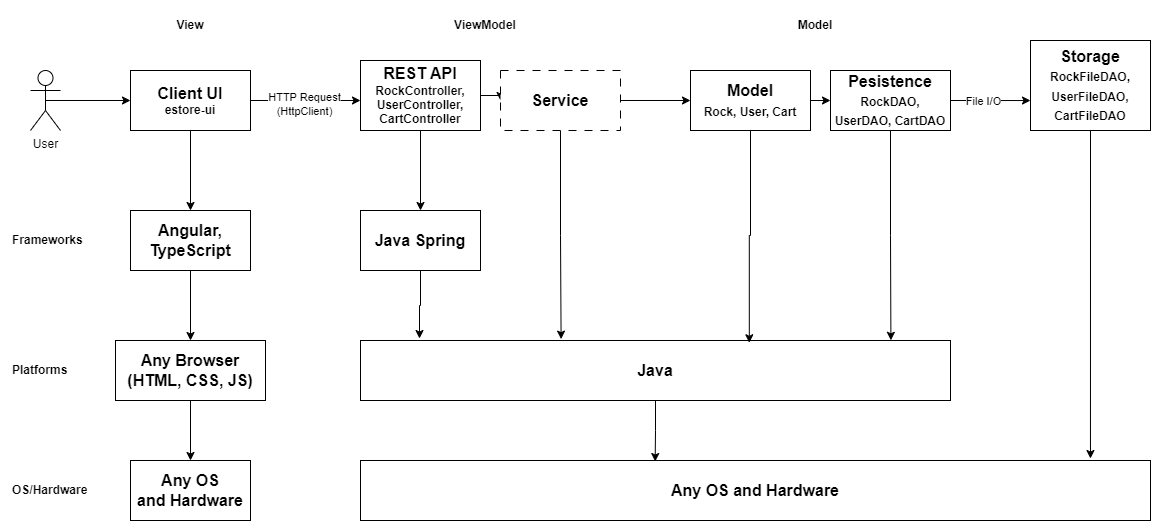

The diagram above was exported from draw.io. Its source (the exported page's mxGraphModel, read from the mxfile embedded in the PNG):
<mxGraphModel dx="1859" dy="638" grid="1" gridSize="10" guides="1" tooltips="1" connect="1" arrows="1" fold="1" page="1" pageScale="1" pageWidth="850" pageHeight="1100" math="0" shadow="0">
  <root>
    <mxCell id="0" />
    <mxCell id="1" parent="0" />
    <mxCell id="lUn-S58wXyrKzAqbkHiP-1" value="&lt;font style=&quot;font-size: 16px;&quot;&gt;&lt;b&gt;Client UI&lt;br&gt;&lt;/b&gt;&lt;/font&gt;&lt;b style=&quot;border-color: var(--border-color);&quot;&gt;estore-ui&lt;/b&gt;" style="rounded=0;whiteSpace=wrap;html=1;" parent="1" vertex="1">
      <mxGeometry x="-130" y="150" width="120" height="60" as="geometry" />
    </mxCell>
    <mxCell id="lUn-S58wXyrKzAqbkHiP-8" style="edgeStyle=orthogonalEdgeStyle;rounded=0;orthogonalLoop=1;jettySize=auto;html=1;exitX=1;exitY=0.5;exitDx=0;exitDy=0;entryX=0;entryY=0.5;entryDx=0;entryDy=0;" parent="1" source="lUn-S58wXyrKzAqbkHiP-2" target="lUn-S58wXyrKzAqbkHiP-3" edge="1">
      <mxGeometry relative="1" as="geometry" />
    </mxCell>
    <mxCell id="lUn-S58wXyrKzAqbkHiP-26" style="edgeStyle=orthogonalEdgeStyle;rounded=0;orthogonalLoop=1;jettySize=auto;html=1;exitX=0.5;exitY=1;exitDx=0;exitDy=0;entryX=0.5;entryY=0;entryDx=0;entryDy=0;" parent="1" source="lUn-S58wXyrKzAqbkHiP-2" target="lUn-S58wXyrKzAqbkHiP-17" edge="1">
      <mxGeometry relative="1" as="geometry" />
    </mxCell>
    <mxCell id="lUn-S58wXyrKzAqbkHiP-2" value="&lt;font style=&quot;&quot;&gt;&lt;b style=&quot;font-size: 16px;&quot;&gt;REST API&lt;/b&gt;&lt;br&gt;&lt;b&gt;RockController, UserController, CartController&lt;/b&gt;&lt;br&gt;&lt;/font&gt;" style="rounded=0;whiteSpace=wrap;html=1;" parent="1" vertex="1">
      <mxGeometry x="100" y="140" width="120" height="70" as="geometry" />
    </mxCell>
    <mxCell id="lUn-S58wXyrKzAqbkHiP-9" style="edgeStyle=orthogonalEdgeStyle;rounded=0;orthogonalLoop=1;jettySize=auto;html=1;exitX=1;exitY=0.5;exitDx=0;exitDy=0;" parent="1" source="lUn-S58wXyrKzAqbkHiP-3" target="lUn-S58wXyrKzAqbkHiP-4" edge="1">
      <mxGeometry relative="1" as="geometry" />
    </mxCell>
    <mxCell id="lUn-S58wXyrKzAqbkHiP-3" value="&lt;font style=&quot;font-size: 16px;&quot;&gt;&lt;b&gt;Service&lt;/b&gt;&lt;/font&gt;" style="rounded=0;whiteSpace=wrap;html=1;dashed=1;dashPattern=8 8;" parent="1" vertex="1">
      <mxGeometry x="240" y="150" width="120" height="60" as="geometry" />
    </mxCell>
    <mxCell id="lUn-S58wXyrKzAqbkHiP-10" style="edgeStyle=orthogonalEdgeStyle;rounded=0;orthogonalLoop=1;jettySize=auto;html=1;exitX=1;exitY=0.5;exitDx=0;exitDy=0;entryX=0;entryY=0.5;entryDx=0;entryDy=0;" parent="1" source="lUn-S58wXyrKzAqbkHiP-4" target="lUn-S58wXyrKzAqbkHiP-5" edge="1">
      <mxGeometry relative="1" as="geometry" />
    </mxCell>
    <mxCell id="lUn-S58wXyrKzAqbkHiP-4" value="&lt;font style=&quot;font-size: 16px;&quot;&gt;&lt;b&gt;Model&lt;br&gt;&lt;/b&gt;&lt;b style=&quot;border-color: var(--border-color); font-size: 12px;&quot;&gt;Rock, User, Cart&lt;/b&gt;&lt;b&gt;&lt;br&gt;&lt;/b&gt;&lt;/font&gt;" style="rounded=0;whiteSpace=wrap;html=1;" parent="1" vertex="1">
      <mxGeometry x="430" y="150" width="120" height="60" as="geometry" />
    </mxCell>
    <mxCell id="lUn-S58wXyrKzAqbkHiP-11" style="edgeStyle=orthogonalEdgeStyle;rounded=0;orthogonalLoop=1;jettySize=auto;html=1;exitX=1;exitY=0.5;exitDx=0;exitDy=0;entryX=0;entryY=0.667;entryDx=0;entryDy=0;entryPerimeter=0;" parent="1" source="lUn-S58wXyrKzAqbkHiP-5" target="lUn-S58wXyrKzAqbkHiP-6" edge="1">
      <mxGeometry relative="1" as="geometry" />
    </mxCell>
    <mxCell id="lUn-S58wXyrKzAqbkHiP-12" value="File I/O" style="edgeLabel;html=1;align=center;verticalAlign=middle;resizable=0;points=[];" parent="lUn-S58wXyrKzAqbkHiP-11" connectable="0" vertex="1">
      <mxGeometry x="0.15" y="-3" relative="1" as="geometry">
        <mxPoint x="-13" y="-3" as="offset" />
      </mxGeometry>
    </mxCell>
    <mxCell id="lUn-S58wXyrKzAqbkHiP-5" value="&lt;font style=&quot;font-size: 16px;&quot;&gt;&lt;b&gt;Pesistence&lt;br&gt;&lt;/b&gt;&lt;b style=&quot;border-color: var(--border-color); font-size: 12px;&quot;&gt;RockDAO, UserDAO, CartDAO&lt;/b&gt;&lt;b&gt;&lt;br&gt;&lt;/b&gt;&lt;/font&gt;" style="rounded=0;whiteSpace=wrap;html=1;" parent="1" vertex="1">
      <mxGeometry x="570" y="150" width="120" height="60" as="geometry" />
    </mxCell>
    <mxCell id="lUn-S58wXyrKzAqbkHiP-6" value="&lt;font style=&quot;font-size: 16px;&quot;&gt;&lt;b&gt;Storage&lt;br&gt;&lt;/b&gt;&lt;b style=&quot;border-color: var(--border-color); font-size: 12px;&quot;&gt;RockFileDAO, UserFileDAO, CartFileDAO&lt;/b&gt;&lt;b&gt;&lt;br&gt;&lt;/b&gt;&lt;/font&gt;" style="rounded=0;whiteSpace=wrap;html=1;" parent="1" vertex="1">
      <mxGeometry x="770" y="120" width="120" height="90" as="geometry" />
    </mxCell>
    <mxCell id="lUn-S58wXyrKzAqbkHiP-7" value="" style="endArrow=classic;html=1;rounded=0;exitX=1;exitY=0.5;exitDx=0;exitDy=0;" parent="1" source="lUn-S58wXyrKzAqbkHiP-1" edge="1">
      <mxGeometry width="50" height="50" relative="1" as="geometry">
        <mxPoint x="400" y="360" as="sourcePoint" />
        <mxPoint x="100" y="180" as="targetPoint" />
      </mxGeometry>
    </mxCell>
    <mxCell id="lUn-S58wXyrKzAqbkHiP-13" value="HTTP Request&lt;br&gt;(HttpClient)" style="edgeLabel;html=1;align=center;verticalAlign=middle;resizable=0;points=[];" parent="lUn-S58wXyrKzAqbkHiP-7" connectable="0" vertex="1">
      <mxGeometry x="-0.04" y="-3" relative="1" as="geometry">
        <mxPoint as="offset" />
      </mxGeometry>
    </mxCell>
    <mxCell id="lUn-S58wXyrKzAqbkHiP-24" style="edgeStyle=orthogonalEdgeStyle;rounded=0;orthogonalLoop=1;jettySize=auto;html=1;exitX=0.5;exitY=1;exitDx=0;exitDy=0;entryX=0.5;entryY=0;entryDx=0;entryDy=0;" parent="1" source="lUn-S58wXyrKzAqbkHiP-14" target="lUn-S58wXyrKzAqbkHiP-15" edge="1">
      <mxGeometry relative="1" as="geometry" />
    </mxCell>
    <mxCell id="lUn-S58wXyrKzAqbkHiP-14" value="&lt;font style=&quot;font-size: 16px;&quot;&gt;&lt;b&gt;Angular, TypeScript&lt;/b&gt;&lt;/font&gt;" style="rounded=0;whiteSpace=wrap;html=1;" parent="1" vertex="1">
      <mxGeometry x="-130" y="290" width="120" height="60" as="geometry" />
    </mxCell>
    <mxCell id="lUn-S58wXyrKzAqbkHiP-25" style="edgeStyle=orthogonalEdgeStyle;rounded=0;orthogonalLoop=1;jettySize=auto;html=1;exitX=0.5;exitY=1;exitDx=0;exitDy=0;entryX=0.5;entryY=0;entryDx=0;entryDy=0;" parent="1" source="lUn-S58wXyrKzAqbkHiP-15" target="lUn-S58wXyrKzAqbkHiP-16" edge="1">
      <mxGeometry relative="1" as="geometry" />
    </mxCell>
    <mxCell id="lUn-S58wXyrKzAqbkHiP-15" value="&lt;font style=&quot;font-size: 16px;&quot;&gt;&lt;b&gt;Any Browser&lt;br&gt;(HTML, CSS, JS)&lt;br&gt;&lt;/b&gt;&lt;/font&gt;" style="rounded=0;whiteSpace=wrap;html=1;" parent="1" vertex="1">
      <mxGeometry x="-145" y="420" width="150" height="60" as="geometry" />
    </mxCell>
    <mxCell id="lUn-S58wXyrKzAqbkHiP-16" value="&lt;font style=&quot;font-size: 16px;&quot;&gt;&lt;b&gt;Any OS&lt;br&gt;and Hardware&lt;br&gt;&lt;/b&gt;&lt;/font&gt;" style="rounded=0;whiteSpace=wrap;html=1;" parent="1" vertex="1">
      <mxGeometry x="-130" y="540" width="120" height="60" as="geometry" />
    </mxCell>
    <mxCell id="lUn-S58wXyrKzAqbkHiP-17" value="&lt;font style=&quot;font-size: 16px;&quot;&gt;&lt;b&gt;Java Spring&lt;/b&gt;&lt;/font&gt;" style="rounded=0;whiteSpace=wrap;html=1;" parent="1" vertex="1">
      <mxGeometry x="100" y="290" width="120" height="60" as="geometry" />
    </mxCell>
    <mxCell id="lUn-S58wXyrKzAqbkHiP-18" value="&lt;font style=&quot;font-size: 16px;&quot;&gt;&lt;b&gt;Java&lt;/b&gt;&lt;/font&gt;" style="rounded=0;whiteSpace=wrap;html=1;" parent="1" vertex="1">
      <mxGeometry x="100" y="420" width="590" height="60" as="geometry" />
    </mxCell>
    <mxCell id="lUn-S58wXyrKzAqbkHiP-19" value="&lt;font style=&quot;font-size: 16px;&quot;&gt;&lt;b&gt;Any OS and Hardware&lt;/b&gt;&lt;/font&gt;" style="rounded=0;whiteSpace=wrap;html=1;" parent="1" vertex="1">
      <mxGeometry x="100" y="540" width="790" height="60" as="geometry" />
    </mxCell>
    <mxCell id="lUn-S58wXyrKzAqbkHiP-21" style="edgeStyle=orthogonalEdgeStyle;rounded=0;orthogonalLoop=1;jettySize=auto;html=1;exitX=0.5;exitY=0.5;exitDx=0;exitDy=0;exitPerimeter=0;entryX=0;entryY=0.5;entryDx=0;entryDy=0;" parent="1" source="lUn-S58wXyrKzAqbkHiP-20" target="lUn-S58wXyrKzAqbkHiP-1" edge="1">
      <mxGeometry relative="1" as="geometry" />
    </mxCell>
    <mxCell id="lUn-S58wXyrKzAqbkHiP-20" value="User" style="shape=umlActor;verticalLabelPosition=bottom;verticalAlign=top;html=1;outlineConnect=0;" parent="1" vertex="1">
      <mxGeometry x="-230" y="150" width="30" height="60" as="geometry" />
    </mxCell>
    <mxCell id="lUn-S58wXyrKzAqbkHiP-23" value="" style="endArrow=classic;html=1;rounded=0;entryX=0.5;entryY=0;entryDx=0;entryDy=0;exitX=0.5;exitY=1;exitDx=0;exitDy=0;" parent="1" source="lUn-S58wXyrKzAqbkHiP-1" target="lUn-S58wXyrKzAqbkHiP-14" edge="1">
      <mxGeometry width="50" height="50" relative="1" as="geometry">
        <mxPoint x="-70" y="220" as="sourcePoint" />
        <mxPoint x="-40" y="200" as="targetPoint" />
      </mxGeometry>
    </mxCell>
    <mxCell id="lUn-S58wXyrKzAqbkHiP-27" style="edgeStyle=orthogonalEdgeStyle;rounded=0;orthogonalLoop=1;jettySize=auto;html=1;exitX=0.5;exitY=1;exitDx=0;exitDy=0;entryX=0.1;entryY=-0.033;entryDx=0;entryDy=0;entryPerimeter=0;" parent="1" source="lUn-S58wXyrKzAqbkHiP-17" target="lUn-S58wXyrKzAqbkHiP-18" edge="1">
      <mxGeometry relative="1" as="geometry" />
    </mxCell>
    <mxCell id="lUn-S58wXyrKzAqbkHiP-29" style="edgeStyle=orthogonalEdgeStyle;rounded=0;orthogonalLoop=1;jettySize=auto;html=1;exitX=0.5;exitY=1;exitDx=0;exitDy=0;entryX=0.373;entryY=0.017;entryDx=0;entryDy=0;entryPerimeter=0;" parent="1" source="lUn-S58wXyrKzAqbkHiP-18" target="lUn-S58wXyrKzAqbkHiP-19" edge="1">
      <mxGeometry relative="1" as="geometry" />
    </mxCell>
    <mxCell id="lUn-S58wXyrKzAqbkHiP-30" style="edgeStyle=orthogonalEdgeStyle;rounded=0;orthogonalLoop=1;jettySize=auto;html=1;exitX=0.5;exitY=1;exitDx=0;exitDy=0;entryX=0.34;entryY=-0.023;entryDx=0;entryDy=0;entryPerimeter=0;" parent="1" source="lUn-S58wXyrKzAqbkHiP-3" target="lUn-S58wXyrKzAqbkHiP-18" edge="1">
      <mxGeometry relative="1" as="geometry" />
    </mxCell>
    <mxCell id="lUn-S58wXyrKzAqbkHiP-31" style="edgeStyle=orthogonalEdgeStyle;rounded=0;orthogonalLoop=1;jettySize=auto;html=1;exitX=0.5;exitY=1;exitDx=0;exitDy=0;entryX=0.659;entryY=0.038;entryDx=0;entryDy=0;entryPerimeter=0;" parent="1" source="lUn-S58wXyrKzAqbkHiP-4" target="lUn-S58wXyrKzAqbkHiP-18" edge="1">
      <mxGeometry relative="1" as="geometry" />
    </mxCell>
    <mxCell id="lUn-S58wXyrKzAqbkHiP-32" style="edgeStyle=orthogonalEdgeStyle;rounded=0;orthogonalLoop=1;jettySize=auto;html=1;exitX=0.5;exitY=1;exitDx=0;exitDy=0;entryX=0.899;entryY=-0.003;entryDx=0;entryDy=0;entryPerimeter=0;" parent="1" source="lUn-S58wXyrKzAqbkHiP-5" target="lUn-S58wXyrKzAqbkHiP-18" edge="1">
      <mxGeometry relative="1" as="geometry" />
    </mxCell>
    <mxCell id="lUn-S58wXyrKzAqbkHiP-33" style="edgeStyle=orthogonalEdgeStyle;rounded=0;orthogonalLoop=1;jettySize=auto;html=1;exitX=0.5;exitY=1;exitDx=0;exitDy=0;entryX=0.924;entryY=-0.033;entryDx=0;entryDy=0;entryPerimeter=0;" parent="1" source="lUn-S58wXyrKzAqbkHiP-6" target="lUn-S58wXyrKzAqbkHiP-19" edge="1">
      <mxGeometry relative="1" as="geometry" />
    </mxCell>
    <mxCell id="lUn-S58wXyrKzAqbkHiP-36" value="&lt;b&gt;Frameworks&lt;/b&gt;" style="text;html=1;strokeColor=none;fillColor=none;align=left;verticalAlign=middle;whiteSpace=wrap;rounded=0;" parent="1" vertex="1">
      <mxGeometry x="-250" y="305" width="60" height="30" as="geometry" />
    </mxCell>
    <mxCell id="lUn-S58wXyrKzAqbkHiP-37" value="&lt;b&gt;Platforms&lt;/b&gt;" style="text;html=1;strokeColor=none;fillColor=none;align=left;verticalAlign=middle;whiteSpace=wrap;rounded=0;" parent="1" vertex="1">
      <mxGeometry x="-250" y="435" width="60" height="30" as="geometry" />
    </mxCell>
    <mxCell id="lUn-S58wXyrKzAqbkHiP-38" value="&lt;b&gt;OS/Hardware&lt;/b&gt;" style="text;html=1;strokeColor=none;fillColor=none;align=left;verticalAlign=middle;whiteSpace=wrap;rounded=0;" parent="1" vertex="1">
      <mxGeometry x="-250" y="555" width="60" height="30" as="geometry" />
    </mxCell>
    <mxCell id="lUn-S58wXyrKzAqbkHiP-39" value="&lt;b&gt;View&lt;/b&gt;" style="text;html=1;strokeColor=none;fillColor=none;align=center;verticalAlign=middle;whiteSpace=wrap;rounded=0;" parent="1" vertex="1">
      <mxGeometry x="-115" y="90" width="90" height="30" as="geometry" />
    </mxCell>
    <mxCell id="lUn-S58wXyrKzAqbkHiP-40" value="&lt;b&gt;ViewModel&lt;/b&gt;" style="text;html=1;strokeColor=none;fillColor=none;align=center;verticalAlign=middle;whiteSpace=wrap;rounded=0;" parent="1" vertex="1">
      <mxGeometry x="180" y="90" width="90" height="30" as="geometry" />
    </mxCell>
    <mxCell id="lUn-S58wXyrKzAqbkHiP-42" value="&lt;b&gt;Model&lt;/b&gt;" style="text;html=1;strokeColor=none;fillColor=none;align=center;verticalAlign=middle;whiteSpace=wrap;rounded=0;" parent="1" vertex="1">
      <mxGeometry x="510" y="90" width="90" height="30" as="geometry" />
    </mxCell>
  </root>
</mxGraphModel>